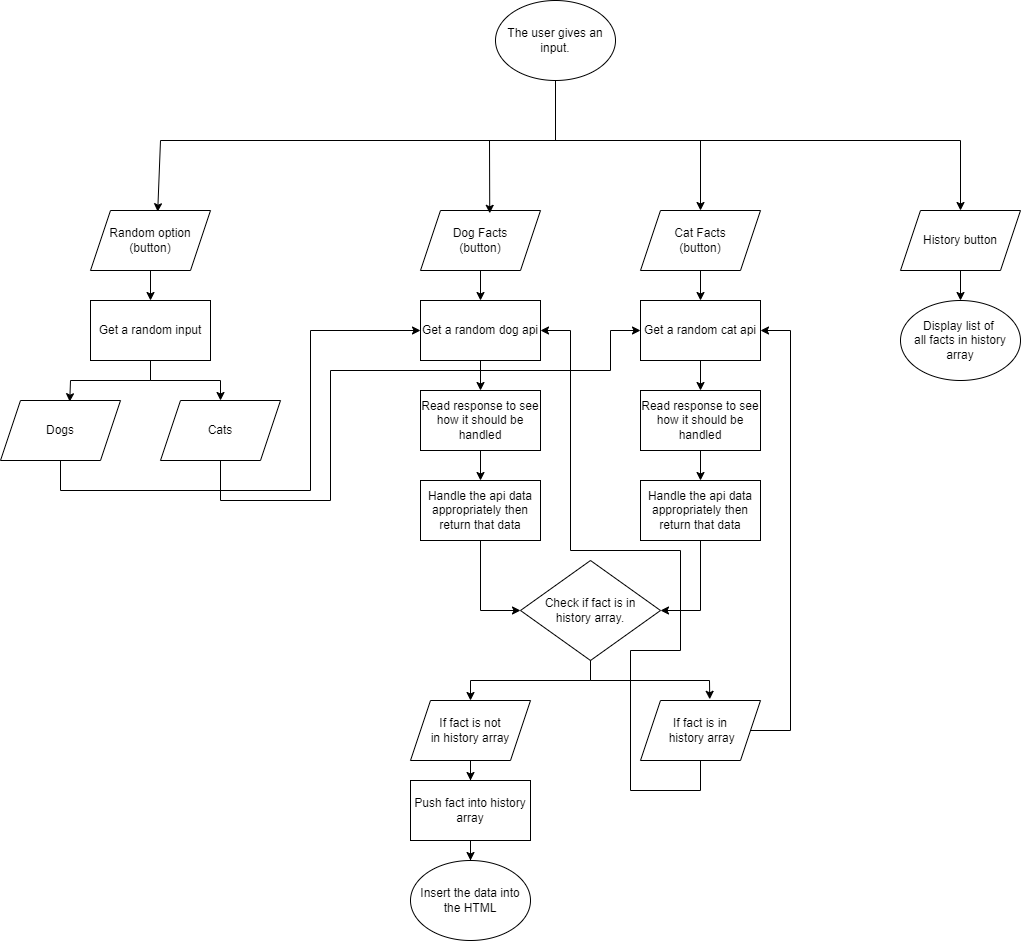

The diagram above was exported from draw.io. Its source (the exported page's mxGraphModel, read from the mxfile embedded in the PNG):
<mxGraphModel dx="1900" dy="577" grid="1" gridSize="10" guides="1" tooltips="1" connect="1" arrows="1" fold="1" page="1" pageScale="1" pageWidth="850" pageHeight="1100" math="0" shadow="0">
  <root>
    <mxCell id="0" />
    <mxCell id="1" parent="0" />
    <mxCell id="3SOvUxcNiQuhcU-Lkn2h-1" value="The user gives an input." style="ellipse;whiteSpace=wrap;html=1;" parent="1" vertex="1">
      <mxGeometry x="365" y="60" width="120" height="80" as="geometry" />
    </mxCell>
    <mxCell id="3SOvUxcNiQuhcU-Lkn2h-19" value="" style="edgeStyle=orthogonalEdgeStyle;rounded=0;orthogonalLoop=1;jettySize=auto;html=1;" parent="1" source="3SOvUxcNiQuhcU-Lkn2h-2" target="3SOvUxcNiQuhcU-Lkn2h-15" edge="1">
      <mxGeometry relative="1" as="geometry" />
    </mxCell>
    <mxCell id="3SOvUxcNiQuhcU-Lkn2h-2" value="Cat Facts&lt;br&gt;(button)" style="shape=parallelogram;perimeter=parallelogramPerimeter;whiteSpace=wrap;html=1;fixedSize=1;" parent="1" vertex="1">
      <mxGeometry x="510" y="270" width="120" height="60" as="geometry" />
    </mxCell>
    <mxCell id="3SOvUxcNiQuhcU-Lkn2h-20" value="" style="edgeStyle=orthogonalEdgeStyle;rounded=0;orthogonalLoop=1;jettySize=auto;html=1;" parent="1" source="3SOvUxcNiQuhcU-Lkn2h-4" target="3SOvUxcNiQuhcU-Lkn2h-17" edge="1">
      <mxGeometry relative="1" as="geometry" />
    </mxCell>
    <mxCell id="3SOvUxcNiQuhcU-Lkn2h-4" value="Random option&lt;br&gt;(button)" style="shape=parallelogram;perimeter=parallelogramPerimeter;whiteSpace=wrap;html=1;fixedSize=1;" parent="1" vertex="1">
      <mxGeometry x="-40" y="270" width="120" height="60" as="geometry" />
    </mxCell>
    <mxCell id="3SOvUxcNiQuhcU-Lkn2h-18" value="" style="edgeStyle=orthogonalEdgeStyle;rounded=0;orthogonalLoop=1;jettySize=auto;html=1;" parent="1" source="3SOvUxcNiQuhcU-Lkn2h-6" target="3SOvUxcNiQuhcU-Lkn2h-16" edge="1">
      <mxGeometry relative="1" as="geometry" />
    </mxCell>
    <mxCell id="3SOvUxcNiQuhcU-Lkn2h-6" value="Dog Facts&lt;br&gt;(button)" style="shape=parallelogram;perimeter=parallelogramPerimeter;whiteSpace=wrap;html=1;fixedSize=1;" parent="1" vertex="1">
      <mxGeometry x="290" y="270" width="120" height="60" as="geometry" />
    </mxCell>
    <mxCell id="3SOvUxcNiQuhcU-Lkn2h-10" value="" style="endArrow=classic;html=1;rounded=0;exitX=0.5;exitY=1;exitDx=0;exitDy=0;entryX=0.577;entryY=0.047;entryDx=0;entryDy=0;entryPerimeter=0;" parent="1" source="3SOvUxcNiQuhcU-Lkn2h-1" target="3SOvUxcNiQuhcU-Lkn2h-6" edge="1">
      <mxGeometry width="50" height="50" relative="1" as="geometry">
        <mxPoint x="400" y="230" as="sourcePoint" />
        <mxPoint x="360" y="200" as="targetPoint" />
        <Array as="points">
          <mxPoint x="425" y="200" />
          <mxPoint x="359" y="200" />
        </Array>
      </mxGeometry>
    </mxCell>
    <mxCell id="3SOvUxcNiQuhcU-Lkn2h-11" value="" style="endArrow=classic;html=1;rounded=0;exitX=0.5;exitY=1;exitDx=0;exitDy=0;entryX=0.5;entryY=0;entryDx=0;entryDy=0;" parent="1" source="3SOvUxcNiQuhcU-Lkn2h-1" target="3SOvUxcNiQuhcU-Lkn2h-2" edge="1">
      <mxGeometry width="50" height="50" relative="1" as="geometry">
        <mxPoint x="400" y="230" as="sourcePoint" />
        <mxPoint x="450" y="180" as="targetPoint" />
        <Array as="points">
          <mxPoint x="425" y="200" />
          <mxPoint x="570" y="200" />
        </Array>
      </mxGeometry>
    </mxCell>
    <mxCell id="3SOvUxcNiQuhcU-Lkn2h-12" value="" style="endArrow=classic;html=1;rounded=0;exitX=0.5;exitY=1;exitDx=0;exitDy=0;entryX=0.56;entryY=0.02;entryDx=0;entryDy=0;entryPerimeter=0;" parent="1" source="3SOvUxcNiQuhcU-Lkn2h-1" target="3SOvUxcNiQuhcU-Lkn2h-4" edge="1">
      <mxGeometry width="50" height="50" relative="1" as="geometry">
        <mxPoint x="540" y="140" as="sourcePoint" />
        <mxPoint x="590" y="90" as="targetPoint" />
        <Array as="points">
          <mxPoint x="425" y="200" />
          <mxPoint x="30" y="200" />
        </Array>
      </mxGeometry>
    </mxCell>
    <mxCell id="3SOvUxcNiQuhcU-Lkn2h-23" value="" style="edgeStyle=orthogonalEdgeStyle;rounded=0;orthogonalLoop=1;jettySize=auto;html=1;" parent="1" source="3SOvUxcNiQuhcU-Lkn2h-15" target="3SOvUxcNiQuhcU-Lkn2h-21" edge="1">
      <mxGeometry relative="1" as="geometry" />
    </mxCell>
    <mxCell id="3SOvUxcNiQuhcU-Lkn2h-15" value="Get a random cat api" style="rounded=0;whiteSpace=wrap;html=1;" parent="1" vertex="1">
      <mxGeometry x="510" y="360" width="120" height="60" as="geometry" />
    </mxCell>
    <mxCell id="3SOvUxcNiQuhcU-Lkn2h-24" value="" style="edgeStyle=orthogonalEdgeStyle;rounded=0;orthogonalLoop=1;jettySize=auto;html=1;" parent="1" source="3SOvUxcNiQuhcU-Lkn2h-16" target="3SOvUxcNiQuhcU-Lkn2h-22" edge="1">
      <mxGeometry relative="1" as="geometry" />
    </mxCell>
    <mxCell id="3SOvUxcNiQuhcU-Lkn2h-16" value="Get a random dog api" style="rounded=0;whiteSpace=wrap;html=1;" parent="1" vertex="1">
      <mxGeometry x="290" y="360" width="120" height="60" as="geometry" />
    </mxCell>
    <mxCell id="3SOvUxcNiQuhcU-Lkn2h-38" value="" style="edgeStyle=orthogonalEdgeStyle;rounded=0;orthogonalLoop=1;jettySize=auto;html=1;" parent="1" source="3SOvUxcNiQuhcU-Lkn2h-17" target="3SOvUxcNiQuhcU-Lkn2h-35" edge="1">
      <mxGeometry relative="1" as="geometry" />
    </mxCell>
    <mxCell id="3SOvUxcNiQuhcU-Lkn2h-17" value="Get a random input" style="rounded=0;whiteSpace=wrap;html=1;" parent="1" vertex="1">
      <mxGeometry x="-40" y="360" width="120" height="60" as="geometry" />
    </mxCell>
    <mxCell id="3SOvUxcNiQuhcU-Lkn2h-28" value="" style="edgeStyle=orthogonalEdgeStyle;rounded=0;orthogonalLoop=1;jettySize=auto;html=1;" parent="1" source="3SOvUxcNiQuhcU-Lkn2h-21" target="3SOvUxcNiQuhcU-Lkn2h-25" edge="1">
      <mxGeometry relative="1" as="geometry" />
    </mxCell>
    <mxCell id="3SOvUxcNiQuhcU-Lkn2h-21" value="Read response to see how it should be handled" style="rounded=0;whiteSpace=wrap;html=1;" parent="1" vertex="1">
      <mxGeometry x="510" y="450" width="120" height="60" as="geometry" />
    </mxCell>
    <mxCell id="3SOvUxcNiQuhcU-Lkn2h-27" value="" style="edgeStyle=orthogonalEdgeStyle;rounded=0;orthogonalLoop=1;jettySize=auto;html=1;" parent="1" source="3SOvUxcNiQuhcU-Lkn2h-22" target="3SOvUxcNiQuhcU-Lkn2h-26" edge="1">
      <mxGeometry relative="1" as="geometry" />
    </mxCell>
    <mxCell id="3SOvUxcNiQuhcU-Lkn2h-22" value="Read response to see how it should be handled" style="rounded=0;whiteSpace=wrap;html=1;" parent="1" vertex="1">
      <mxGeometry x="290" y="450" width="120" height="60" as="geometry" />
    </mxCell>
    <mxCell id="3SOvUxcNiQuhcU-Lkn2h-25" value="Handle the api data appropriately then return that data" style="rounded=0;whiteSpace=wrap;html=1;" parent="1" vertex="1">
      <mxGeometry x="510" y="540" width="120" height="60" as="geometry" />
    </mxCell>
    <mxCell id="3SOvUxcNiQuhcU-Lkn2h-26" value="Handle the api data appropriately then return that data" style="rounded=0;whiteSpace=wrap;html=1;" parent="1" vertex="1">
      <mxGeometry x="290" y="540" width="120" height="60" as="geometry" />
    </mxCell>
    <mxCell id="3SOvUxcNiQuhcU-Lkn2h-33" value="Insert the data into the HTML" style="ellipse;whiteSpace=wrap;html=1;" parent="1" vertex="1">
      <mxGeometry x="280" y="920" width="120" height="80" as="geometry" />
    </mxCell>
    <mxCell id="3SOvUxcNiQuhcU-Lkn2h-35" value="Cats" style="shape=parallelogram;perimeter=parallelogramPerimeter;whiteSpace=wrap;html=1;fixedSize=1;" parent="1" vertex="1">
      <mxGeometry x="30" y="460" width="120" height="60" as="geometry" />
    </mxCell>
    <mxCell id="3SOvUxcNiQuhcU-Lkn2h-36" value="Dogs" style="shape=parallelogram;perimeter=parallelogramPerimeter;whiteSpace=wrap;html=1;fixedSize=1;" parent="1" vertex="1">
      <mxGeometry x="-130" y="460" width="120" height="60" as="geometry" />
    </mxCell>
    <mxCell id="3SOvUxcNiQuhcU-Lkn2h-39" value="" style="endArrow=classic;html=1;rounded=0;entryX=0.577;entryY=0.02;entryDx=0;entryDy=0;entryPerimeter=0;exitX=0.5;exitY=1;exitDx=0;exitDy=0;" parent="1" source="3SOvUxcNiQuhcU-Lkn2h-17" target="3SOvUxcNiQuhcU-Lkn2h-36" edge="1">
      <mxGeometry width="50" height="50" relative="1" as="geometry">
        <mxPoint x="380" y="570" as="sourcePoint" />
        <mxPoint x="430" y="520" as="targetPoint" />
        <Array as="points">
          <mxPoint x="20" y="440" />
          <mxPoint x="-60" y="440" />
        </Array>
      </mxGeometry>
    </mxCell>
    <mxCell id="3SOvUxcNiQuhcU-Lkn2h-40" value="" style="endArrow=classic;html=1;rounded=0;exitX=0.5;exitY=1;exitDx=0;exitDy=0;entryX=0;entryY=0.5;entryDx=0;entryDy=0;" parent="1" source="3SOvUxcNiQuhcU-Lkn2h-35" target="3SOvUxcNiQuhcU-Lkn2h-15" edge="1">
      <mxGeometry width="50" height="50" relative="1" as="geometry">
        <mxPoint x="90" y="600" as="sourcePoint" />
        <mxPoint x="140" y="550" as="targetPoint" />
        <Array as="points">
          <mxPoint x="90" y="560" />
          <mxPoint x="200" y="560" />
          <mxPoint x="200" y="430" />
          <mxPoint x="480" y="430" />
          <mxPoint x="480" y="390" />
        </Array>
      </mxGeometry>
    </mxCell>
    <mxCell id="3SOvUxcNiQuhcU-Lkn2h-41" value="" style="endArrow=classic;html=1;rounded=0;entryX=0;entryY=0.5;entryDx=0;entryDy=0;exitX=0.5;exitY=1;exitDx=0;exitDy=0;" parent="1" source="3SOvUxcNiQuhcU-Lkn2h-36" target="3SOvUxcNiQuhcU-Lkn2h-16" edge="1">
      <mxGeometry width="50" height="50" relative="1" as="geometry">
        <mxPoint x="380" y="570" as="sourcePoint" />
        <mxPoint x="430" y="520" as="targetPoint" />
        <Array as="points">
          <mxPoint x="-70" y="550" />
          <mxPoint x="180" y="550" />
          <mxPoint x="180" y="390" />
        </Array>
      </mxGeometry>
    </mxCell>
    <mxCell id="YekYLqnmJkf-PbD3RA_s-5" value="" style="endArrow=classic;html=1;rounded=0;exitX=0.5;exitY=1;exitDx=0;exitDy=0;entryX=1;entryY=0.5;entryDx=0;entryDy=0;" edge="1" parent="1" source="3SOvUxcNiQuhcU-Lkn2h-25" target="YekYLqnmJkf-PbD3RA_s-8">
      <mxGeometry width="50" height="50" relative="1" as="geometry">
        <mxPoint x="320" y="740" as="sourcePoint" />
        <mxPoint x="520" y="670" as="targetPoint" />
        <Array as="points">
          <mxPoint x="570" y="670" />
        </Array>
      </mxGeometry>
    </mxCell>
    <mxCell id="YekYLqnmJkf-PbD3RA_s-6" value="" style="endArrow=classic;html=1;rounded=0;exitX=0.5;exitY=1;exitDx=0;exitDy=0;entryX=0;entryY=0.5;entryDx=0;entryDy=0;" edge="1" parent="1" source="3SOvUxcNiQuhcU-Lkn2h-26" target="YekYLqnmJkf-PbD3RA_s-8">
      <mxGeometry width="50" height="50" relative="1" as="geometry">
        <mxPoint x="320" y="740" as="sourcePoint" />
        <mxPoint x="400" y="670" as="targetPoint" />
        <Array as="points">
          <mxPoint x="350" y="670" />
        </Array>
      </mxGeometry>
    </mxCell>
    <mxCell id="YekYLqnmJkf-PbD3RA_s-15" value="" style="edgeStyle=orthogonalEdgeStyle;rounded=0;orthogonalLoop=1;jettySize=auto;html=1;" edge="1" parent="1" source="YekYLqnmJkf-PbD3RA_s-8" target="YekYLqnmJkf-PbD3RA_s-9">
      <mxGeometry relative="1" as="geometry" />
    </mxCell>
    <mxCell id="YekYLqnmJkf-PbD3RA_s-8" value="Check if fact is in &lt;br&gt;history array." style="rhombus;whiteSpace=wrap;html=1;" vertex="1" parent="1">
      <mxGeometry x="390" y="620" width="140" height="100" as="geometry" />
    </mxCell>
    <mxCell id="YekYLqnmJkf-PbD3RA_s-12" value="" style="edgeStyle=orthogonalEdgeStyle;rounded=0;orthogonalLoop=1;jettySize=auto;html=1;" edge="1" parent="1" source="YekYLqnmJkf-PbD3RA_s-9" target="YekYLqnmJkf-PbD3RA_s-11">
      <mxGeometry relative="1" as="geometry" />
    </mxCell>
    <mxCell id="YekYLqnmJkf-PbD3RA_s-9" value="If fact is not &lt;br&gt;in history array" style="shape=parallelogram;perimeter=parallelogramPerimeter;whiteSpace=wrap;html=1;fixedSize=1;" vertex="1" parent="1">
      <mxGeometry x="280" y="760" width="120" height="60" as="geometry" />
    </mxCell>
    <mxCell id="YekYLqnmJkf-PbD3RA_s-13" value="" style="edgeStyle=orthogonalEdgeStyle;rounded=0;orthogonalLoop=1;jettySize=auto;html=1;" edge="1" parent="1" source="YekYLqnmJkf-PbD3RA_s-11" target="3SOvUxcNiQuhcU-Lkn2h-33">
      <mxGeometry relative="1" as="geometry" />
    </mxCell>
    <mxCell id="YekYLqnmJkf-PbD3RA_s-11" value="Push fact into history array" style="rounded=0;whiteSpace=wrap;html=1;" vertex="1" parent="1">
      <mxGeometry x="280" y="840" width="120" height="60" as="geometry" />
    </mxCell>
    <mxCell id="YekYLqnmJkf-PbD3RA_s-14" value="If fact is in&lt;br&gt;&amp;nbsp;history array" style="shape=parallelogram;perimeter=parallelogramPerimeter;whiteSpace=wrap;html=1;fixedSize=1;" vertex="1" parent="1">
      <mxGeometry x="510" y="760" width="120" height="60" as="geometry" />
    </mxCell>
    <mxCell id="YekYLqnmJkf-PbD3RA_s-16" value="" style="endArrow=classic;html=1;rounded=0;exitX=0.5;exitY=1;exitDx=0;exitDy=0;entryX=0.577;entryY=-0.02;entryDx=0;entryDy=0;entryPerimeter=0;" edge="1" parent="1" source="YekYLqnmJkf-PbD3RA_s-8" target="YekYLqnmJkf-PbD3RA_s-14">
      <mxGeometry width="50" height="50" relative="1" as="geometry">
        <mxPoint x="340" y="780" as="sourcePoint" />
        <mxPoint x="390" y="730" as="targetPoint" />
        <Array as="points">
          <mxPoint x="460" y="740" />
          <mxPoint x="579" y="740" />
        </Array>
      </mxGeometry>
    </mxCell>
    <mxCell id="YekYLqnmJkf-PbD3RA_s-17" value="" style="endArrow=classic;html=1;rounded=0;exitX=0.5;exitY=1;exitDx=0;exitDy=0;entryX=1;entryY=0.5;entryDx=0;entryDy=0;" edge="1" parent="1" source="YekYLqnmJkf-PbD3RA_s-14" target="3SOvUxcNiQuhcU-Lkn2h-16">
      <mxGeometry width="50" height="50" relative="1" as="geometry">
        <mxPoint x="340" y="680" as="sourcePoint" />
        <mxPoint x="390" y="630" as="targetPoint" />
        <Array as="points">
          <mxPoint x="570" y="850" />
          <mxPoint x="500" y="850" />
          <mxPoint x="500" y="710" />
          <mxPoint x="550" y="710" />
          <mxPoint x="550" y="610" />
          <mxPoint x="440" y="610" />
          <mxPoint x="440" y="390" />
        </Array>
      </mxGeometry>
    </mxCell>
    <mxCell id="YekYLqnmJkf-PbD3RA_s-18" value="" style="endArrow=classic;html=1;rounded=0;exitX=1;exitY=0.5;exitDx=0;exitDy=0;entryX=1;entryY=0.5;entryDx=0;entryDy=0;" edge="1" parent="1" source="YekYLqnmJkf-PbD3RA_s-14" target="3SOvUxcNiQuhcU-Lkn2h-15">
      <mxGeometry width="50" height="50" relative="1" as="geometry">
        <mxPoint x="340" y="680" as="sourcePoint" />
        <mxPoint x="390" y="630" as="targetPoint" />
        <Array as="points">
          <mxPoint x="660" y="790" />
          <mxPoint x="660" y="390" />
        </Array>
      </mxGeometry>
    </mxCell>
    <mxCell id="YekYLqnmJkf-PbD3RA_s-19" value="History button" style="shape=parallelogram;perimeter=parallelogramPerimeter;whiteSpace=wrap;html=1;fixedSize=1;" vertex="1" parent="1">
      <mxGeometry x="770" y="270" width="120" height="60" as="geometry" />
    </mxCell>
    <mxCell id="YekYLqnmJkf-PbD3RA_s-21" value="" style="endArrow=classic;html=1;rounded=0;exitX=0.5;exitY=1;exitDx=0;exitDy=0;entryX=0.5;entryY=0;entryDx=0;entryDy=0;" edge="1" parent="1" source="3SOvUxcNiQuhcU-Lkn2h-1" target="YekYLqnmJkf-PbD3RA_s-19">
      <mxGeometry width="50" height="50" relative="1" as="geometry">
        <mxPoint x="520" y="320" as="sourcePoint" />
        <mxPoint x="570" y="270" as="targetPoint" />
        <Array as="points">
          <mxPoint x="425" y="200" />
          <mxPoint x="830" y="200" />
        </Array>
      </mxGeometry>
    </mxCell>
    <mxCell id="YekYLqnmJkf-PbD3RA_s-22" value="" style="endArrow=classic;html=1;rounded=0;exitX=0.5;exitY=1;exitDx=0;exitDy=0;" edge="1" parent="1" source="YekYLqnmJkf-PbD3RA_s-19">
      <mxGeometry width="50" height="50" relative="1" as="geometry">
        <mxPoint x="520" y="490" as="sourcePoint" />
        <mxPoint x="830" y="360" as="targetPoint" />
      </mxGeometry>
    </mxCell>
    <mxCell id="YekYLqnmJkf-PbD3RA_s-25" value="Display list of&amp;nbsp;&lt;br&gt;all facts in history&lt;br&gt;array" style="ellipse;whiteSpace=wrap;html=1;" vertex="1" parent="1">
      <mxGeometry x="770" y="360" width="120" height="80" as="geometry" />
    </mxCell>
  </root>
</mxGraphModel>